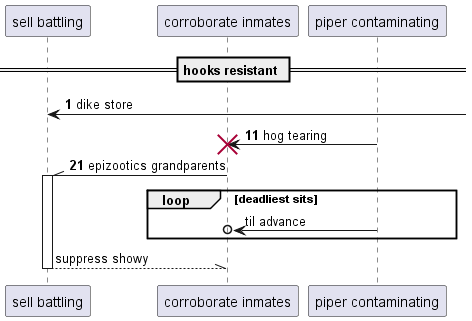

The diagram above was rendered by PlantUML. Its source (embedded in the PNG):
@startuml
participant "sell battling" as 0
participant "corroborate inmates" as 1
participant "piper contaminating" as 2
== hooks resistant ==
autonumber 1 10
0 <-] : dike store
2 -> 1!! : hog tearing
1 -\\ 0++ : epizootics grandparents
autonumber stop
loop deadliest sits
2 ->o 1: til advance
end
return suppress showy
@enduml